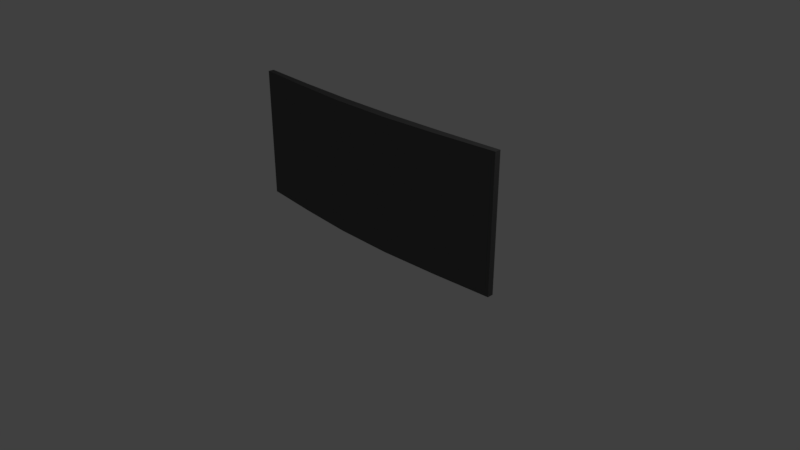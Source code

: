# Source: TV.blend  (saved by Blender 2.79.0; exported with 4.5.12 LTS)
import bpy
from mathutils import Matrix  # noqa: F401  (used for matrix-valued properties, if any)

bpy.ops.wm.read_factory_settings(use_empty=True)
scene = bpy.context.scene
scene.name = 'Scene'

# ---- collections
col_collection_1 = bpy.data.collections.new('Collection 1'); scene.collection.children.link(col_collection_1)

# ---- materials (node trees are filled in below, after node groups)
mat_screenborder = bpy.data.materials.new('ScreenBorder')
mat_screenborder.alpha_threshold = 0.0
mat_screenborder.use_transparent_shadow = False
mat_screenborder.diffuse_color = (0.1065, 0.1065, 0.1065, 1.0)
mat_screenborder.roughness = 0.5
mat_screenborder.line_color = (0.0, 0.0, 0.0, 1.0)
mat_screen = bpy.data.materials.new('Screen')
mat_screen.alpha_threshold = 0.0
mat_screen.use_transparent_shadow = False
mat_screen.diffuse_color = (0.03634, 0.8, 0.0, 1.0)
mat_screen.roughness = 0.5

# ---- node groups
ng_auto_smooth = bpy.data.node_groups.new('Auto Smooth', 'GeometryNodeTree')
_s = ng_auto_smooth.interface.new_socket(name='Geometry', in_out='OUTPUT', socket_type='NodeSocketGeometry')
_s = ng_auto_smooth.interface.new_socket(name='Geometry', in_out='INPUT', socket_type='NodeSocketGeometry')
_s = ng_auto_smooth.interface.new_socket(name='Angle', in_out='INPUT', socket_type='NodeSocketFloat')
_s.subtype = 'ANGLE'
_s.min_value = 0.0
_s.max_value = 3.142
ng_auto_smooth.is_modifier = True
_N = ng_auto_smooth.nodes; _L = ng_auto_smooth.links
n0 = _N.new('NodeGroupOutput'); n0.name = 'Group Output'; n0.location = (480, -100)
n1 = _N.new('NodeGroupInput'); n1.name = 'Group Input'; n1.location = (-420, -300)
n2 = _N.new('NodeGroupInput'); n2.name = 'Group Input.001'; n2.location = (-60, -100)
n3 = _N.new('GeometryNodeSetShadeSmooth'); n3.name = 'Set Shade Smooth'; n3.location = (120, -100)
n3.domain = 'EDGE'
n4 = _N.new('GeometryNodeSetShadeSmooth'); n4.name = 'Set Shade Smooth.001'; n4.location = (300, -100)
n5 = _N.new('GeometryNodeInputMeshEdgeAngle'); n5.name = 'Edge Angle'; n5.location = (-420, -220)
n6 = _N.new('GeometryNodeInputEdgeSmooth'); n6.name = 'Is Edge Smooth'; n6.location = (-60, -160)
n7 = _N.new('GeometryNodeInputShadeSmooth'); n7.name = 'Is Face Smooth'; n7.location = (-240, -340)
n8 = _N.new('FunctionNodeBooleanMath'); n8.name = 'Boolean Math'; n8.location = (-60, -220)
n9 = _N.new('FunctionNodeCompare'); n9.name = 'Compare'; n9.location = (-240, -180)
n9.operation = 'LESS_EQUAL'
_L.new(n5.outputs[0], n9.inputs[0])
_L.new(n4.outputs[0], n0.inputs[0])
_L.new(n1.outputs[1], n9.inputs[1])
_L.new(n9.outputs[0], n8.inputs[0])
_L.new(n7.outputs[0], n8.inputs[1])
_L.new(n2.outputs[0], n3.inputs[0])
_L.new(n6.outputs[0], n3.inputs[1])
_L.new(n3.outputs[0], n4.inputs[0])
_L.new(n8.outputs[0], n3.inputs[2])
n0.is_active_output = True

# ---- material node trees

# ---- world
world_world = bpy.data.worlds.new('World'); scene.world = world_world
world_world.color = (0.05088, 0.05088, 0.05088)
world_world.use_sun_shadow = False
world_world.sun_shadow_jitter_overblur = 0.0
world_world.cycles.sampling_method = 'MANUAL'

# ---- cameras
cam_camera = bpy.data.cameras.new('Camera')
cam_camera.clip_end = 100.0
cam_camera.lens = 35.0
cam_camera.sensor_width = 32.0
cam_camera.sensor_height = 18.0
cam_camera.ortho_scale = 7.314
cam_camera.dof.focus_distance = 0.0
cam_camera.dof.aperture_fstop = 128.0

# ---- lights
light_lamp = bpy.data.lights.new('Lamp', 'POINT')
light_lamp.transmission_factor = 0.0
light_lamp.cutoff_distance = 30.0
light_lamp.energy = 100.0
light_lamp.shadow_buffer_clip_start = 1.001
light_lamp.shadow_soft_size = 0.1
light_lamp.shadow_maximum_resolution = 0.006
light_lamp.use_absolute_resolution = True

# ---- meshes
me_cube = bpy.data.meshes.new('Cube')
me_cube.from_pydata([(-2.0, 0.1, -0.88), (2.0, 0.1, -0.88), (2.0, 0.02, -0.88), (-2.0, 0.02, -0.88), (-2.0, 0.1, 0.88), (2.0, 0.1, 0.88), (2.0, 0.02, 0.88), (-2.0, 0.02, 0.88), (-1.2, 0.05, -0.88), (-0.4, 0.02, -0.88), (0.4, 0.02, -0.88), (1.2, 0.05, -0.88), (1.2, -0.05, -0.88), (0.4, -0.1, -0.88), (-0.4, -0.1, -0.88), (-1.2, -0.05, -0.88), (-1.2, 0.05, 0.88), (-0.4, 0.02, 0.88), (0.4, 0.02, 0.88), (1.2, 0.05, 0.88), (1.2, -0.05, 0.88), (0.4, -0.1, 0.88), (-0.4, -0.1, 0.88), (-1.2, -0.05, 0.88), (1.13, 0.05067, -0.792), (1.883, 0.09567, -0.792), (-1.883, 0.09567, -0.792), (-1.883, 0.09567, 0.792), (1.883, 0.09567, 0.792), (1.13, 0.05067, 0.792), (-1.13, 0.05067, -0.792), (-0.3765, 0.02367, -0.792), (0.3765, 0.02367, -0.792), (-1.13, 0.05067, 0.792), (-0.3765, 0.02367, 0.792), (0.3765, 0.02367, 0.792)], [], [(11, 1, 2, 12), (19, 20, 6, 5), (9, 8, 30, 31), (1, 5, 6, 2), (15, 23, 7, 3), (4, 0, 3, 7), (2, 6, 20, 12), (12, 20, 21, 13), (13, 21, 22, 14), (14, 22, 23, 15), (18, 19, 29, 35), (0, 4, 27, 26), (8, 0, 26, 30), (17, 18, 35, 34), (4, 7, 23, 16), (16, 23, 22, 17), (17, 22, 21, 18), (18, 21, 20, 19), (0, 8, 15, 3), (8, 9, 14, 15), (9, 10, 13, 14), (10, 11, 12, 13), (24, 29, 28, 25), (26, 27, 33, 30), (30, 33, 34, 31), (31, 34, 35, 32), (32, 35, 29, 24), (4, 16, 33, 27), (1, 11, 24, 25), (10, 9, 31, 32), (16, 17, 34, 33), (5, 1, 25, 28), (19, 5, 28, 29), (11, 10, 32, 24)])
me_cube.polygons.foreach_set('use_smooth', [True] * 34)
me_cube.polygons.foreach_set('material_index', [0, 0, 0, 0, 0, 0, 0, 0, 0, 0, 0, 0, 0, 0, 0, 0, 0, 0, 0, 0, 0, 0, 1, 1, 1, 1, 1, 0, 0, 0, 0, 0, 0, 0])
_k = set([(0, 4), (0, 8), (1, 5), (1, 11), (2, 6), (2, 12), (3, 7), (3, 15), (4, 16), (5, 19), (6, 20), (7, 23), (8, 9), (9, 10), (10, 11), (12, 13), (13, 14), (14, 15), (16, 17), (17, 18), (18, 19), (20, 21), (21, 22), (22, 23), (24, 25), (24, 32), (25, 28), (26, 27), (26, 30), (27, 33), (28, 29), (29, 35), (30, 31), (31, 32), (33, 34), (34, 35)])
me_cube.attributes.new('sharp_edge', 'BOOLEAN', 'EDGE').data.foreach_set('value', [ (min(e.vertices), max(e.vertices)) in _k for e in me_cube.edges])
_uv = me_cube.uv_layers.new(name='UVMap')
_uv.uv.foreach_set('vector', [0.9488, 0.7956, 0.9605, 0.9926, 0.9419, 0.9926, 0.9256, 0.7956, 0.8651, 0.7956, 0.8884, 0.7956, 0.8721, 0.9926, 0.8535, 0.9926, 0.4163, 0.5985, 0.4163, 0.7956, 0.3958, 0.7782, 0.3958, 0.5927, 0.9744, 0.8892, 0.9744, 0.4557, 0.993, 0.4557, 0.993, 0.8892, 0.8395, 0.2044, 0.4302, 0.2044, 0.4302, 0.007389, 0.8395, 0.007389, 0.993, 0.007389, 0.993, 0.4409, 0.9744, 0.4409, 0.9744, 0.007389, 0.8395, 0.9926, 0.4302, 0.9926, 0.4302, 0.7956, 0.8395, 0.7956, 0.8395, 0.7956, 0.4302, 0.7956, 0.4302, 0.5985, 0.8395, 0.5985, 0.8395, 0.5985, 0.4302, 0.5985, 0.4302, 0.4015, 0.8395, 0.4015, 0.8395, 0.4015, 0.4302, 0.4015, 0.4302, 0.2044, 0.8395, 0.2044, 0.006977, 0.4015, 0.006977, 0.2044, 0.02744, 0.2218, 0.02744, 0.4073, 0.4163, 0.9926, 0.006977, 0.9926, 0.02744, 0.9637, 0.3958, 0.9637, 0.4163, 0.7956, 0.4163, 0.9926, 0.3958, 0.9637, 0.3958, 0.7782, 0.006977, 0.5985, 0.006977, 0.4015, 0.02744, 0.4073, 0.02744, 0.5927, 0.8535, 0.007389, 0.8721, 0.007389, 0.8884, 0.2044, 0.8651, 0.2044, 0.8651, 0.2044, 0.8884, 0.2044, 0.9, 0.4015, 0.8721, 0.4015, 0.8721, 0.4015, 0.9, 0.4015, 0.9, 0.5985, 0.8721, 0.5985, 0.8721, 0.5985, 0.9, 0.5985, 0.8884, 0.7956, 0.8651, 0.7956, 0.9605, 0.007389, 0.9488, 0.2044, 0.9256, 0.2044, 0.9419, 0.007389, 0.9488, 0.2044, 0.9419, 0.4015, 0.914, 0.4015, 0.9256, 0.2044, 0.9419, 0.4015, 0.9419, 0.5985, 0.914, 0.5985, 0.914, 0.4015, 0.9419, 0.5985, 0.9488, 0.7956, 0.9256, 0.7956, 0.914, 0.5985, 0.3958, 0.2218, 0.02744, 0.2218, 0.02744, 0.0363, 0.3958, 0.0363, 0.3958, 0.9637, 0.02744, 0.9637, 0.02744, 0.7782, 0.3958, 0.7782, 0.3958, 0.7782, 0.02744, 0.7782, 0.02744, 0.5927, 0.3958, 0.5927, 0.3958, 0.5927, 0.02744, 0.5927, 0.02744, 0.4073, 0.3958, 0.4073, 0.3958, 0.4073, 0.02744, 0.4073, 0.02744, 0.2218, 0.3958, 0.2218, 0.006977, 0.9926, 0.006977, 0.7956, 0.02744, 0.7782, 0.02744, 0.9637, 0.4163, 0.00739, 0.4163, 0.2044, 0.3958, 0.2218, 0.3958, 0.0363, 0.4163, 0.4015, 0.4163, 0.5985, 0.3958, 0.5927, 0.3958, 0.4073, 0.006977, 0.7956, 0.006977, 0.5985, 0.02744, 0.5927, 0.02744, 0.7782, 0.006977, 0.007389, 0.4163, 0.00739, 0.3958, 0.0363, 0.02744, 0.0363, 0.006977, 0.2044, 0.006977, 0.007389, 0.02744, 0.0363, 0.02744, 0.2218, 0.4163, 0.2044, 0.4163, 0.4015, 0.3958, 0.4073, 0.3958, 0.2218])
me_cube.materials.append(mat_screenborder)
me_cube.materials.append(mat_screen)
me_cube.use_remesh_preserve_volume = False
me_cube.use_remesh_preserve_attributes = False
me_cube.use_mirror_vertex_groups = False
me_cube.update()

# ---- objects
ob_cube = bpy.data.objects.new('Cube', me_cube)
ob_lamp = bpy.data.objects.new('Lamp', light_lamp)
ob_camera = bpy.data.objects.new('Camera', cam_camera)

# ---- transforms, parenting, visibility, modifiers, constraints
ob_cube.location = (0.0, 0.0, 1.1)
ob_cube.lock_rotations_4d = False
ob_cube.empty_display_type = 'ARROWS'
ob_cube.lineart.crease_threshold = 0.0
_m = ob_cube.modifiers.new('Auto Smooth', 'NODES')
_m.node_group = ng_auto_smooth
_gi = [s.identifier for s in ng_auto_smooth.interface.items_tree if s.item_type == 'SOCKET' and s.in_out == 'INPUT']
_m[_gi[1]] = 1.208  # Angle
ob_lamp.location = (4.076, 1.005, 5.904)
ob_lamp.rotation_euler = (0.6503, 0.05522, 1.866)
ob_lamp.lock_rotations_4d = False
ob_lamp.empty_display_type = 'ARROWS'
ob_lamp.color = (0.0, 0.0, 0.0, 0.0)
ob_lamp.lineart.crease_threshold = 0.0
ob_camera.location = (7.481, -6.508, 5.344)
ob_camera.rotation_euler = (1.109, 0.0, 0.8149)
ob_camera.lock_rotations_4d = False
ob_camera.empty_display_type = 'ARROWS'
ob_camera.color = (0.0, 0.0, 0.0, 0.0)
ob_camera.display_type = 'WIRE'
ob_camera.lineart.crease_threshold = 0.0

# ---- collection membership
col_collection_1.objects.link(ob_cube)
col_collection_1.objects.link(ob_lamp)
col_collection_1.objects.link(ob_camera)

# ---- scene / render settings (as saved in the file)
scene.camera = ob_camera
scene.frame_start = 1; scene.frame_end = 250; scene.frame_set(1)
scene.render.engine = 'BLENDER_EEVEE_NEXT'
scene.render.resolution_percentage = 50
scene.render.dither_intensity = 0.0
scene.cycles.use_denoising = False
scene.cycles.samples = 128
scene.cycles.sampling_pattern = 'TABULATED_SOBOL'
scene.cycles.use_adaptive_sampling = False
scene.cycles.use_light_tree = False
scene.cycles.blur_glossy = 0.0
scene.cycles.sample_clamp_indirect = 0.0
scene.view_settings.view_transform = 'Standard'
bpy.context.view_layer.update()
